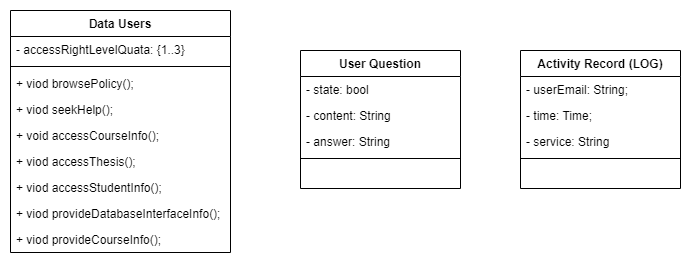

The diagram above was exported from draw.io. Its source (the exported page's mxGraphModel, read from the mxfile embedded in the PNG):
<mxGraphModel dx="792" dy="1228" grid="1" gridSize="10" guides="1" tooltips="1" connect="1" arrows="1" fold="1" page="1" pageScale="1" pageWidth="850" pageHeight="1100" math="0" shadow="0">
  <root>
    <mxCell id="0" />
    <mxCell id="1" parent="0" />
    <mxCell id="of-ORGCu2FfXgP2Bjiur-1" value="Data Users" style="swimlane;fontStyle=1;align=center;verticalAlign=top;childLayout=stackLayout;horizontal=1;startSize=26;horizontalStack=0;resizeParent=1;resizeParentMax=0;resizeLast=0;collapsible=1;marginBottom=0;whiteSpace=wrap;html=1;fontSize=12;" parent="1" vertex="1">
      <mxGeometry x="90" y="130" width="220" height="242" as="geometry" />
    </mxCell>
    <mxCell id="of-ORGCu2FfXgP2Bjiur-2" value="- accessRightLevelQuata: {1..3}" style="text;strokeColor=none;fillColor=none;align=left;verticalAlign=top;spacingLeft=4;spacingRight=4;overflow=hidden;rotatable=0;points=[[0,0.5],[1,0.5]];portConstraint=eastwest;whiteSpace=wrap;html=1;fontSize=12;" parent="of-ORGCu2FfXgP2Bjiur-1" vertex="1">
      <mxGeometry y="26" width="220" height="26" as="geometry" />
    </mxCell>
    <mxCell id="of-ORGCu2FfXgP2Bjiur-3" value="" style="line;strokeWidth=1;fillColor=none;align=left;verticalAlign=middle;spacingTop=-1;spacingLeft=3;spacingRight=3;rotatable=0;labelPosition=right;points=[];portConstraint=eastwest;strokeColor=inherit;fontSize=12;" parent="of-ORGCu2FfXgP2Bjiur-1" vertex="1">
      <mxGeometry y="52" width="220" height="8" as="geometry" />
    </mxCell>
    <mxCell id="of-ORGCu2FfXgP2Bjiur-4" value="+ viod browsePolicy();" style="text;strokeColor=none;fillColor=none;align=left;verticalAlign=top;spacingLeft=4;spacingRight=4;overflow=hidden;rotatable=0;points=[[0,0.5],[1,0.5]];portConstraint=eastwest;whiteSpace=wrap;html=1;fontSize=12;" parent="of-ORGCu2FfXgP2Bjiur-1" vertex="1">
      <mxGeometry y="60" width="220" height="26" as="geometry" />
    </mxCell>
    <mxCell id="of-ORGCu2FfXgP2Bjiur-6" value="+ viod seekHelp();" style="text;strokeColor=none;fillColor=none;align=left;verticalAlign=top;spacingLeft=4;spacingRight=4;overflow=hidden;rotatable=0;points=[[0,0.5],[1,0.5]];portConstraint=eastwest;whiteSpace=wrap;html=1;fontSize=12;" parent="of-ORGCu2FfXgP2Bjiur-1" vertex="1">
      <mxGeometry y="86" width="220" height="26" as="geometry" />
    </mxCell>
    <mxCell id="jyXuUi76cR5KxP1N68qO-1" value="+ void accessCourseInfo();" style="text;strokeColor=none;fillColor=none;align=left;verticalAlign=top;spacingLeft=4;spacingRight=4;overflow=hidden;rotatable=0;points=[[0,0.5],[1,0.5]];portConstraint=eastwest;whiteSpace=wrap;html=1;" parent="of-ORGCu2FfXgP2Bjiur-1" vertex="1">
      <mxGeometry y="112" width="220" height="26" as="geometry" />
    </mxCell>
    <mxCell id="jyXuUi76cR5KxP1N68qO-3" value="+ viod accessThesis();" style="text;strokeColor=none;fillColor=none;align=left;verticalAlign=top;spacingLeft=4;spacingRight=4;overflow=hidden;rotatable=0;points=[[0,0.5],[1,0.5]];portConstraint=eastwest;whiteSpace=wrap;html=1;" parent="of-ORGCu2FfXgP2Bjiur-1" vertex="1">
      <mxGeometry y="138" width="220" height="26" as="geometry" />
    </mxCell>
    <mxCell id="jyXuUi76cR5KxP1N68qO-4" value="+ viod accessStudentInfo();" style="text;strokeColor=none;fillColor=none;align=left;verticalAlign=top;spacingLeft=4;spacingRight=4;overflow=hidden;rotatable=0;points=[[0,0.5],[1,0.5]];portConstraint=eastwest;whiteSpace=wrap;html=1;" parent="of-ORGCu2FfXgP2Bjiur-1" vertex="1">
      <mxGeometry y="164" width="220" height="26" as="geometry" />
    </mxCell>
    <mxCell id="jyXuUi76cR5KxP1N68qO-5" value="+ viod provideDatabaseInterfaceInfo();" style="text;strokeColor=none;fillColor=none;align=left;verticalAlign=top;spacingLeft=4;spacingRight=4;overflow=hidden;rotatable=0;points=[[0,0.5],[1,0.5]];portConstraint=eastwest;whiteSpace=wrap;html=1;" parent="of-ORGCu2FfXgP2Bjiur-1" vertex="1">
      <mxGeometry y="190" width="220" height="26" as="geometry" />
    </mxCell>
    <mxCell id="jyXuUi76cR5KxP1N68qO-2" value="+ viod provideCourseInfo();" style="text;strokeColor=none;fillColor=none;align=left;verticalAlign=top;spacingLeft=4;spacingRight=4;overflow=hidden;rotatable=0;points=[[0,0.5],[1,0.5]];portConstraint=eastwest;whiteSpace=wrap;html=1;" parent="of-ORGCu2FfXgP2Bjiur-1" vertex="1">
      <mxGeometry y="216" width="220" height="26" as="geometry" />
    </mxCell>
    <mxCell id="jyXuUi76cR5KxP1N68qO-10" value="User Question" style="swimlane;fontStyle=1;align=center;verticalAlign=top;childLayout=stackLayout;horizontal=1;startSize=26;horizontalStack=0;resizeParent=1;resizeParentMax=0;resizeLast=0;collapsible=1;marginBottom=0;whiteSpace=wrap;html=1;" parent="1" vertex="1">
      <mxGeometry x="380" y="170" width="160" height="138" as="geometry" />
    </mxCell>
    <mxCell id="jyXuUi76cR5KxP1N68qO-11" value="- state: bool" style="text;strokeColor=none;fillColor=none;align=left;verticalAlign=top;spacingLeft=4;spacingRight=4;overflow=hidden;rotatable=0;points=[[0,0.5],[1,0.5]];portConstraint=eastwest;whiteSpace=wrap;html=1;" parent="jyXuUi76cR5KxP1N68qO-10" vertex="1">
      <mxGeometry y="26" width="160" height="26" as="geometry" />
    </mxCell>
    <mxCell id="jyXuUi76cR5KxP1N68qO-14" value="- content: String" style="text;strokeColor=none;fillColor=none;align=left;verticalAlign=top;spacingLeft=4;spacingRight=4;overflow=hidden;rotatable=0;points=[[0,0.5],[1,0.5]];portConstraint=eastwest;whiteSpace=wrap;html=1;" parent="jyXuUi76cR5KxP1N68qO-10" vertex="1">
      <mxGeometry y="52" width="160" height="26" as="geometry" />
    </mxCell>
    <mxCell id="jyXuUi76cR5KxP1N68qO-15" value="- answer: String" style="text;strokeColor=none;fillColor=none;align=left;verticalAlign=top;spacingLeft=4;spacingRight=4;overflow=hidden;rotatable=0;points=[[0,0.5],[1,0.5]];portConstraint=eastwest;whiteSpace=wrap;html=1;" parent="jyXuUi76cR5KxP1N68qO-10" vertex="1">
      <mxGeometry y="78" width="160" height="26" as="geometry" />
    </mxCell>
    <mxCell id="jyXuUi76cR5KxP1N68qO-12" value="" style="line;strokeWidth=1;fillColor=none;align=left;verticalAlign=middle;spacingTop=-1;spacingLeft=3;spacingRight=3;rotatable=0;labelPosition=right;points=[];portConstraint=eastwest;strokeColor=inherit;" parent="jyXuUi76cR5KxP1N68qO-10" vertex="1">
      <mxGeometry y="104" width="160" height="8" as="geometry" />
    </mxCell>
    <mxCell id="jyXuUi76cR5KxP1N68qO-13" value="&amp;nbsp;" style="text;strokeColor=none;fillColor=none;align=left;verticalAlign=top;spacingLeft=4;spacingRight=4;overflow=hidden;rotatable=0;points=[[0,0.5],[1,0.5]];portConstraint=eastwest;whiteSpace=wrap;html=1;" parent="jyXuUi76cR5KxP1N68qO-10" vertex="1">
      <mxGeometry y="112" width="160" height="26" as="geometry" />
    </mxCell>
    <mxCell id="jyXuUi76cR5KxP1N68qO-16" value="Activity Record (LOG)" style="swimlane;fontStyle=1;align=center;verticalAlign=top;childLayout=stackLayout;horizontal=1;startSize=26;horizontalStack=0;resizeParent=1;resizeParentMax=0;resizeLast=0;collapsible=1;marginBottom=0;whiteSpace=wrap;html=1;" parent="1" vertex="1">
      <mxGeometry x="600" y="170" width="160" height="138" as="geometry" />
    </mxCell>
    <mxCell id="jyXuUi76cR5KxP1N68qO-17" value="- userEmail: String;" style="text;strokeColor=none;fillColor=none;align=left;verticalAlign=top;spacingLeft=4;spacingRight=4;overflow=hidden;rotatable=0;points=[[0,0.5],[1,0.5]];portConstraint=eastwest;whiteSpace=wrap;html=1;" parent="jyXuUi76cR5KxP1N68qO-16" vertex="1">
      <mxGeometry y="26" width="160" height="26" as="geometry" />
    </mxCell>
    <mxCell id="jyXuUi76cR5KxP1N68qO-21" value="- time: Time;" style="text;strokeColor=none;fillColor=none;align=left;verticalAlign=top;spacingLeft=4;spacingRight=4;overflow=hidden;rotatable=0;points=[[0,0.5],[1,0.5]];portConstraint=eastwest;whiteSpace=wrap;html=1;" parent="jyXuUi76cR5KxP1N68qO-16" vertex="1">
      <mxGeometry y="52" width="160" height="26" as="geometry" />
    </mxCell>
    <mxCell id="jyXuUi76cR5KxP1N68qO-20" value="- service: String" style="text;strokeColor=none;fillColor=none;align=left;verticalAlign=top;spacingLeft=4;spacingRight=4;overflow=hidden;rotatable=0;points=[[0,0.5],[1,0.5]];portConstraint=eastwest;whiteSpace=wrap;html=1;" parent="jyXuUi76cR5KxP1N68qO-16" vertex="1">
      <mxGeometry y="78" width="160" height="26" as="geometry" />
    </mxCell>
    <mxCell id="jyXuUi76cR5KxP1N68qO-18" value="" style="line;strokeWidth=1;fillColor=none;align=left;verticalAlign=middle;spacingTop=-1;spacingLeft=3;spacingRight=3;rotatable=0;labelPosition=right;points=[];portConstraint=eastwest;strokeColor=inherit;" parent="jyXuUi76cR5KxP1N68qO-16" vertex="1">
      <mxGeometry y="104" width="160" height="8" as="geometry" />
    </mxCell>
    <mxCell id="jyXuUi76cR5KxP1N68qO-19" value="&amp;nbsp;" style="text;strokeColor=none;fillColor=none;align=left;verticalAlign=top;spacingLeft=4;spacingRight=4;overflow=hidden;rotatable=0;points=[[0,0.5],[1,0.5]];portConstraint=eastwest;whiteSpace=wrap;html=1;" parent="jyXuUi76cR5KxP1N68qO-16" vertex="1">
      <mxGeometry y="112" width="160" height="26" as="geometry" />
    </mxCell>
  </root>
</mxGraphModel>